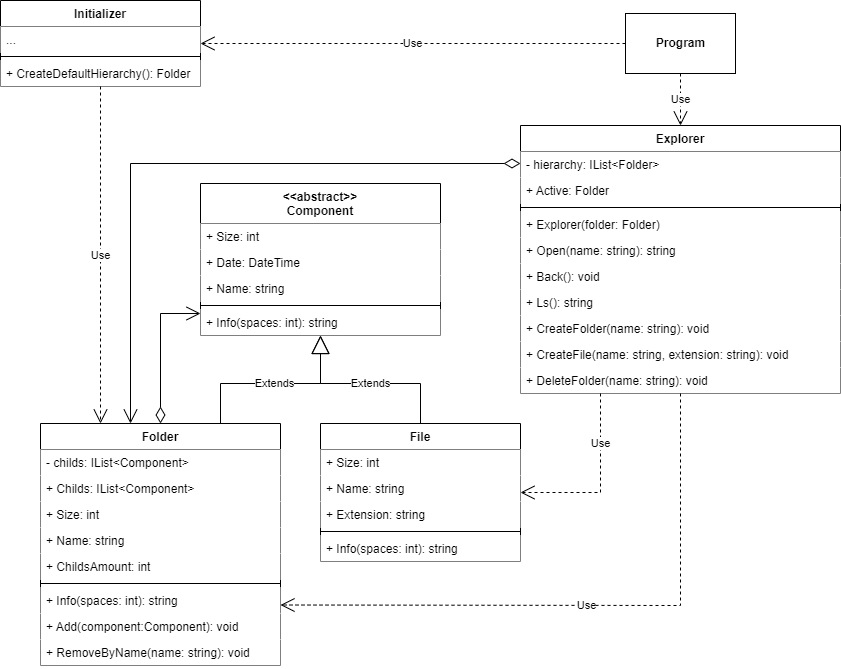

The diagram above was exported from draw.io. Its source (the exported page's mxGraphModel, read from the mxfile embedded in the PNG):
<mxGraphModel dx="1422" dy="794" grid="1" gridSize="10" guides="1" tooltips="1" connect="1" arrows="1" fold="1" page="1" pageScale="1" pageWidth="850" pageHeight="1100" math="0" shadow="0">
  <root>
    <mxCell id="0" />
    <mxCell id="1" parent="0" />
    <mxCell id="ZKENE6HxFUiwLcUAUz-h-5" value="&lt;&lt;abstract&gt;&gt;&#10;Component" style="swimlane;fontStyle=1;align=center;verticalAlign=top;childLayout=stackLayout;horizontal=1;startSize=40;horizontalStack=0;resizeParent=1;resizeParentMax=0;resizeLast=0;collapsible=1;marginBottom=0;fillColor=default;" parent="1" vertex="1">
      <mxGeometry x="360" y="240" width="240" height="152" as="geometry" />
    </mxCell>
    <mxCell id="ZKENE6HxFUiwLcUAUz-h-6" value="+ Size: int" style="text;strokeColor=none;fillColor=default;align=left;verticalAlign=top;spacingLeft=4;spacingRight=4;overflow=hidden;rotatable=0;points=[[0,0.5],[1,0.5]];portConstraint=eastwest;" parent="ZKENE6HxFUiwLcUAUz-h-5" vertex="1">
      <mxGeometry y="40" width="240" height="26" as="geometry" />
    </mxCell>
    <mxCell id="ZKENE6HxFUiwLcUAUz-h-25" value="+ Date: DateTime" style="text;strokeColor=none;fillColor=default;align=left;verticalAlign=top;spacingLeft=4;spacingRight=4;overflow=hidden;rotatable=0;points=[[0,0.5],[1,0.5]];portConstraint=eastwest;" parent="ZKENE6HxFUiwLcUAUz-h-5" vertex="1">
      <mxGeometry y="66" width="240" height="26" as="geometry" />
    </mxCell>
    <mxCell id="ZKENE6HxFUiwLcUAUz-h-26" value="+ Name: string" style="text;strokeColor=none;fillColor=default;align=left;verticalAlign=top;spacingLeft=4;spacingRight=4;overflow=hidden;rotatable=0;points=[[0,0.5],[1,0.5]];portConstraint=eastwest;" parent="ZKENE6HxFUiwLcUAUz-h-5" vertex="1">
      <mxGeometry y="92" width="240" height="26" as="geometry" />
    </mxCell>
    <mxCell id="ZKENE6HxFUiwLcUAUz-h-7" value="" style="line;strokeWidth=1;fillColor=default;align=left;verticalAlign=middle;spacingTop=-1;spacingLeft=3;spacingRight=3;rotatable=0;labelPosition=right;points=[];portConstraint=eastwest;" parent="ZKENE6HxFUiwLcUAUz-h-5" vertex="1">
      <mxGeometry y="118" width="240" height="8" as="geometry" />
    </mxCell>
    <mxCell id="ZKENE6HxFUiwLcUAUz-h-8" value="+ Info(spaces: int): string" style="text;strokeColor=none;fillColor=default;align=left;verticalAlign=top;spacingLeft=4;spacingRight=4;overflow=hidden;rotatable=0;points=[[0,0.5],[1,0.5]];portConstraint=eastwest;" parent="ZKENE6HxFUiwLcUAUz-h-5" vertex="1">
      <mxGeometry y="126" width="240" height="26" as="geometry" />
    </mxCell>
    <mxCell id="ZKENE6HxFUiwLcUAUz-h-17" value="Folder" style="swimlane;fontStyle=1;align=center;verticalAlign=top;childLayout=stackLayout;horizontal=1;startSize=26;horizontalStack=0;resizeParent=1;resizeParentMax=0;resizeLast=0;collapsible=1;marginBottom=0;fillColor=default;" parent="1" vertex="1">
      <mxGeometry x="200" y="480" width="240" height="242" as="geometry" />
    </mxCell>
    <mxCell id="TdrxV2ZTBhB86Y56WtMg-1" value="- childs: IList&lt;Component&gt;" style="text;strokeColor=none;fillColor=default;align=left;verticalAlign=top;spacingLeft=4;spacingRight=4;overflow=hidden;rotatable=0;points=[[0,0.5],[1,0.5]];portConstraint=eastwest;" parent="ZKENE6HxFUiwLcUAUz-h-17" vertex="1">
      <mxGeometry y="26" width="240" height="26" as="geometry" />
    </mxCell>
    <mxCell id="TdrxV2ZTBhB86Y56WtMg-55" value="+ Childs: IList&lt;Component&gt;" style="text;strokeColor=none;fillColor=default;align=left;verticalAlign=top;spacingLeft=4;spacingRight=4;overflow=hidden;rotatable=0;points=[[0,0.5],[1,0.5]];portConstraint=eastwest;" parent="ZKENE6HxFUiwLcUAUz-h-17" vertex="1">
      <mxGeometry y="52" width="240" height="26" as="geometry" />
    </mxCell>
    <mxCell id="ZKENE6HxFUiwLcUAUz-h-32" value="+ Size: int" style="text;strokeColor=none;fillColor=default;align=left;verticalAlign=top;spacingLeft=4;spacingRight=4;overflow=hidden;rotatable=0;points=[[0,0.5],[1,0.5]];portConstraint=eastwest;" parent="ZKENE6HxFUiwLcUAUz-h-17" vertex="1">
      <mxGeometry y="78" width="240" height="26" as="geometry" />
    </mxCell>
    <mxCell id="ZKENE6HxFUiwLcUAUz-h-41" value="+ Name: string" style="text;strokeColor=none;fillColor=default;align=left;verticalAlign=top;spacingLeft=4;spacingRight=4;overflow=hidden;rotatable=0;points=[[0,0.5],[1,0.5]];portConstraint=eastwest;" parent="ZKENE6HxFUiwLcUAUz-h-17" vertex="1">
      <mxGeometry y="104" width="240" height="26" as="geometry" />
    </mxCell>
    <mxCell id="TdrxV2ZTBhB86Y56WtMg-33" value="+ ChildsAmount: int" style="text;strokeColor=none;fillColor=default;align=left;verticalAlign=top;spacingLeft=4;spacingRight=4;overflow=hidden;rotatable=0;points=[[0,0.5],[1,0.5]];portConstraint=eastwest;" parent="ZKENE6HxFUiwLcUAUz-h-17" vertex="1">
      <mxGeometry y="130" width="240" height="26" as="geometry" />
    </mxCell>
    <mxCell id="ZKENE6HxFUiwLcUAUz-h-19" value="" style="line;strokeWidth=1;fillColor=none;align=left;verticalAlign=middle;spacingTop=-1;spacingLeft=3;spacingRight=3;rotatable=0;labelPosition=right;points=[];portConstraint=eastwest;" parent="ZKENE6HxFUiwLcUAUz-h-17" vertex="1">
      <mxGeometry y="156" width="240" height="8" as="geometry" />
    </mxCell>
    <mxCell id="ZKENE6HxFUiwLcUAUz-h-28" value="+ Info(spaces: int): string" style="text;strokeColor=none;fillColor=default;align=left;verticalAlign=top;spacingLeft=4;spacingRight=4;overflow=hidden;rotatable=0;points=[[0,0.5],[1,0.5]];portConstraint=eastwest;" parent="ZKENE6HxFUiwLcUAUz-h-17" vertex="1">
      <mxGeometry y="164" width="240" height="26" as="geometry" />
    </mxCell>
    <mxCell id="ZKENE6HxFUiwLcUAUz-h-39" value="+ Add(component:Component): void" style="text;strokeColor=none;fillColor=default;align=left;verticalAlign=top;spacingLeft=4;spacingRight=4;overflow=hidden;rotatable=0;points=[[0,0.5],[1,0.5]];portConstraint=eastwest;" parent="ZKENE6HxFUiwLcUAUz-h-17" vertex="1">
      <mxGeometry y="190" width="240" height="26" as="geometry" />
    </mxCell>
    <mxCell id="ZKENE6HxFUiwLcUAUz-h-45" value="+ RemoveByName(name: string): void" style="text;strokeColor=none;fillColor=default;align=left;verticalAlign=top;spacingLeft=4;spacingRight=4;overflow=hidden;rotatable=0;points=[[0,0.5],[1,0.5]];portConstraint=eastwest;" parent="ZKENE6HxFUiwLcUAUz-h-17" vertex="1">
      <mxGeometry y="216" width="240" height="26" as="geometry" />
    </mxCell>
    <mxCell id="ZKENE6HxFUiwLcUAUz-h-21" value="File" style="swimlane;fontStyle=1;align=center;verticalAlign=top;childLayout=stackLayout;horizontal=1;startSize=26;horizontalStack=0;resizeParent=1;resizeParentMax=0;resizeLast=0;collapsible=1;marginBottom=0;fillColor=default;" parent="1" vertex="1">
      <mxGeometry x="480" y="480" width="200" height="138" as="geometry" />
    </mxCell>
    <mxCell id="ZKENE6HxFUiwLcUAUz-h-33" value="+ Size: int" style="text;strokeColor=none;fillColor=default;align=left;verticalAlign=top;spacingLeft=4;spacingRight=4;overflow=hidden;rotatable=0;points=[[0,0.5],[1,0.5]];portConstraint=eastwest;" parent="ZKENE6HxFUiwLcUAUz-h-21" vertex="1">
      <mxGeometry y="26" width="200" height="26" as="geometry" />
    </mxCell>
    <mxCell id="ZKENE6HxFUiwLcUAUz-h-42" value="+ Name: string" style="text;strokeColor=none;fillColor=default;align=left;verticalAlign=top;spacingLeft=4;spacingRight=4;overflow=hidden;rotatable=0;points=[[0,0.5],[1,0.5]];portConstraint=eastwest;" parent="ZKENE6HxFUiwLcUAUz-h-21" vertex="1">
      <mxGeometry y="52" width="200" height="26" as="geometry" />
    </mxCell>
    <mxCell id="ZKENE6HxFUiwLcUAUz-h-22" value="+ Extension: string" style="text;strokeColor=none;fillColor=default;align=left;verticalAlign=top;spacingLeft=4;spacingRight=4;overflow=hidden;rotatable=0;points=[[0,0.5],[1,0.5]];portConstraint=eastwest;" parent="ZKENE6HxFUiwLcUAUz-h-21" vertex="1">
      <mxGeometry y="78" width="200" height="26" as="geometry" />
    </mxCell>
    <mxCell id="ZKENE6HxFUiwLcUAUz-h-23" value="" style="line;strokeWidth=1;fillColor=none;align=left;verticalAlign=middle;spacingTop=-1;spacingLeft=3;spacingRight=3;rotatable=0;labelPosition=right;points=[];portConstraint=eastwest;" parent="ZKENE6HxFUiwLcUAUz-h-21" vertex="1">
      <mxGeometry y="104" width="200" height="8" as="geometry" />
    </mxCell>
    <mxCell id="ZKENE6HxFUiwLcUAUz-h-30" value="+ Info(spaces: int): string" style="text;strokeColor=none;fillColor=default;align=left;verticalAlign=top;spacingLeft=4;spacingRight=4;overflow=hidden;rotatable=0;points=[[0,0.5],[1,0.5]];portConstraint=eastwest;" parent="ZKENE6HxFUiwLcUAUz-h-21" vertex="1">
      <mxGeometry y="112" width="200" height="26" as="geometry" />
    </mxCell>
    <mxCell id="ZKENE6HxFUiwLcUAUz-h-34" value="" style="endArrow=open;html=1;endSize=12;startArrow=diamondThin;startSize=14;startFill=0;edgeStyle=orthogonalEdgeStyle;align=left;verticalAlign=bottom;rounded=0;" parent="1" source="ZKENE6HxFUiwLcUAUz-h-17" target="ZKENE6HxFUiwLcUAUz-h-5" edge="1">
      <mxGeometry x="-0.614" y="106" relative="1" as="geometry">
        <mxPoint x="220" y="400" as="sourcePoint" />
        <mxPoint x="380" y="400" as="targetPoint" />
        <Array as="points">
          <mxPoint x="320" y="370" />
        </Array>
        <mxPoint x="-100" y="70" as="offset" />
      </mxGeometry>
    </mxCell>
    <mxCell id="ZKENE6HxFUiwLcUAUz-h-43" value="&lt;b&gt;Program&lt;/b&gt;" style="html=1;fillColor=default;" parent="1" vertex="1">
      <mxGeometry x="785" y="70" width="110" height="60" as="geometry" />
    </mxCell>
    <mxCell id="TdrxV2ZTBhB86Y56WtMg-8" value="Explorer" style="swimlane;fontStyle=1;align=center;verticalAlign=top;childLayout=stackLayout;horizontal=1;startSize=26;horizontalStack=0;resizeParent=1;resizeParentMax=0;resizeLast=0;collapsible=1;marginBottom=0;fillColor=default;" parent="1" vertex="1">
      <mxGeometry x="680" y="182" width="320" height="268" as="geometry" />
    </mxCell>
    <mxCell id="TdrxV2ZTBhB86Y56WtMg-9" value="- hierarchy: IList&lt;Folder&gt;" style="text;strokeColor=none;fillColor=default;align=left;verticalAlign=top;spacingLeft=4;spacingRight=4;overflow=hidden;rotatable=0;points=[[0,0.5],[1,0.5]];portConstraint=eastwest;" parent="TdrxV2ZTBhB86Y56WtMg-8" vertex="1">
      <mxGeometry y="26" width="320" height="26" as="geometry" />
    </mxCell>
    <mxCell id="TdrxV2ZTBhB86Y56WtMg-26" value="+ Active: Folder" style="text;strokeColor=none;fillColor=default;align=left;verticalAlign=top;spacingLeft=4;spacingRight=4;overflow=hidden;rotatable=0;points=[[0,0.5],[1,0.5]];portConstraint=eastwest;" parent="TdrxV2ZTBhB86Y56WtMg-8" vertex="1">
      <mxGeometry y="52" width="320" height="26" as="geometry" />
    </mxCell>
    <mxCell id="TdrxV2ZTBhB86Y56WtMg-12" value="" style="line;strokeWidth=1;fillColor=none;align=left;verticalAlign=middle;spacingTop=-1;spacingLeft=3;spacingRight=3;rotatable=0;labelPosition=right;points=[];portConstraint=eastwest;" parent="TdrxV2ZTBhB86Y56WtMg-8" vertex="1">
      <mxGeometry y="78" width="320" height="8" as="geometry" />
    </mxCell>
    <mxCell id="TdrxV2ZTBhB86Y56WtMg-49" value="+ Explorer(folder: Folder)" style="text;strokeColor=none;fillColor=default;align=left;verticalAlign=top;spacingLeft=4;spacingRight=4;overflow=hidden;rotatable=0;points=[[0,0.5],[1,0.5]];portConstraint=eastwest;" parent="TdrxV2ZTBhB86Y56WtMg-8" vertex="1">
      <mxGeometry y="86" width="320" height="26" as="geometry" />
    </mxCell>
    <mxCell id="TdrxV2ZTBhB86Y56WtMg-13" value="+ Open(name: string): string" style="text;strokeColor=none;fillColor=default;align=left;verticalAlign=top;spacingLeft=4;spacingRight=4;overflow=hidden;rotatable=0;points=[[0,0.5],[1,0.5]];portConstraint=eastwest;" parent="TdrxV2ZTBhB86Y56WtMg-8" vertex="1">
      <mxGeometry y="112" width="320" height="26" as="geometry" />
    </mxCell>
    <mxCell id="TdrxV2ZTBhB86Y56WtMg-19" value="+ Back(): void" style="text;strokeColor=none;fillColor=default;align=left;verticalAlign=top;spacingLeft=4;spacingRight=4;overflow=hidden;rotatable=0;points=[[0,0.5],[1,0.5]];portConstraint=eastwest;" parent="TdrxV2ZTBhB86Y56WtMg-8" vertex="1">
      <mxGeometry y="138" width="320" height="26" as="geometry" />
    </mxCell>
    <mxCell id="TdrxV2ZTBhB86Y56WtMg-20" value="+ Ls(): string" style="text;strokeColor=none;fillColor=default;align=left;verticalAlign=top;spacingLeft=4;spacingRight=4;overflow=hidden;rotatable=0;points=[[0,0.5],[1,0.5]];portConstraint=eastwest;" parent="TdrxV2ZTBhB86Y56WtMg-8" vertex="1">
      <mxGeometry y="164" width="320" height="26" as="geometry" />
    </mxCell>
    <mxCell id="TdrxV2ZTBhB86Y56WtMg-24" value="+ CreateFolder(name: string): void" style="text;strokeColor=none;fillColor=default;align=left;verticalAlign=top;spacingLeft=4;spacingRight=4;overflow=hidden;rotatable=0;points=[[0,0.5],[1,0.5]];portConstraint=eastwest;" parent="TdrxV2ZTBhB86Y56WtMg-8" vertex="1">
      <mxGeometry y="190" width="320" height="26" as="geometry" />
    </mxCell>
    <mxCell id="TdrxV2ZTBhB86Y56WtMg-25" value="+ CreateFile(name: string, extension: string): void" style="text;strokeColor=none;fillColor=default;align=left;verticalAlign=top;spacingLeft=4;spacingRight=4;overflow=hidden;rotatable=0;points=[[0,0.5],[1,0.5]];portConstraint=eastwest;" parent="TdrxV2ZTBhB86Y56WtMg-8" vertex="1">
      <mxGeometry y="216" width="320" height="26" as="geometry" />
    </mxCell>
    <mxCell id="TdrxV2ZTBhB86Y56WtMg-30" value="+ DeleteFolder(name: string): void" style="text;strokeColor=none;fillColor=default;align=left;verticalAlign=top;spacingLeft=4;spacingRight=4;overflow=hidden;rotatable=0;points=[[0,0.5],[1,0.5]];portConstraint=eastwest;" parent="TdrxV2ZTBhB86Y56WtMg-8" vertex="1">
      <mxGeometry y="242" width="320" height="26" as="geometry" />
    </mxCell>
    <mxCell id="TdrxV2ZTBhB86Y56WtMg-21" value="" style="endArrow=open;html=1;endSize=12;startArrow=diamondThin;startSize=14;startFill=0;edgeStyle=orthogonalEdgeStyle;align=left;verticalAlign=bottom;rounded=0;" parent="1" source="TdrxV2ZTBhB86Y56WtMg-8" target="ZKENE6HxFUiwLcUAUz-h-17" edge="1">
      <mxGeometry x="-0.614" y="106" relative="1" as="geometry">
        <mxPoint x="330" y="490" as="sourcePoint" />
        <mxPoint x="410" y="330" as="targetPoint" />
        <Array as="points">
          <mxPoint x="290" y="220" />
        </Array>
        <mxPoint x="-100" y="70" as="offset" />
      </mxGeometry>
    </mxCell>
    <mxCell id="TdrxV2ZTBhB86Y56WtMg-34" value="Initializer" style="swimlane;fontStyle=1;align=center;verticalAlign=top;childLayout=stackLayout;horizontal=1;startSize=26;horizontalStack=0;resizeParent=1;resizeParentMax=0;resizeLast=0;collapsible=1;marginBottom=0;fillColor=default;" parent="1" vertex="1">
      <mxGeometry x="160" y="57" width="200" height="86" as="geometry" />
    </mxCell>
    <mxCell id="TdrxV2ZTBhB86Y56WtMg-35" value="..." style="text;strokeColor=none;fillColor=default;align=left;verticalAlign=top;spacingLeft=4;spacingRight=4;overflow=hidden;rotatable=0;points=[[0,0.5],[1,0.5]];portConstraint=eastwest;" parent="TdrxV2ZTBhB86Y56WtMg-34" vertex="1">
      <mxGeometry y="26" width="200" height="26" as="geometry" />
    </mxCell>
    <mxCell id="TdrxV2ZTBhB86Y56WtMg-37" value="" style="line;strokeWidth=1;fillColor=none;align=left;verticalAlign=middle;spacingTop=-1;spacingLeft=3;spacingRight=3;rotatable=0;labelPosition=right;points=[];portConstraint=eastwest;" parent="TdrxV2ZTBhB86Y56WtMg-34" vertex="1">
      <mxGeometry y="52" width="200" height="8" as="geometry" />
    </mxCell>
    <mxCell id="TdrxV2ZTBhB86Y56WtMg-41" value="+ CreateDefaultHierarchy(): Folder" style="text;strokeColor=none;fillColor=default;align=left;verticalAlign=top;spacingLeft=4;spacingRight=4;overflow=hidden;rotatable=0;points=[[0,0.5],[1,0.5]];portConstraint=eastwest;" parent="TdrxV2ZTBhB86Y56WtMg-34" vertex="1">
      <mxGeometry y="60" width="200" height="26" as="geometry" />
    </mxCell>
    <mxCell id="TdrxV2ZTBhB86Y56WtMg-50" value="Use" style="endArrow=open;endSize=12;dashed=1;html=1;rounded=0;entryX=0.25;entryY=0;entryDx=0;entryDy=0;" parent="1" source="TdrxV2ZTBhB86Y56WtMg-34" target="ZKENE6HxFUiwLcUAUz-h-17" edge="1">
      <mxGeometry width="160" relative="1" as="geometry">
        <mxPoint x="850" y="473" as="sourcePoint" />
        <mxPoint x="850" y="530" as="targetPoint" />
      </mxGeometry>
    </mxCell>
    <mxCell id="a41RswWJDeiygIgcSC-T-2" value="Extends" style="endArrow=block;endSize=16;endFill=0;html=1;rounded=0;exitX=0.75;exitY=0;exitDx=0;exitDy=0;" edge="1" parent="1" source="ZKENE6HxFUiwLcUAUz-h-17" target="ZKENE6HxFUiwLcUAUz-h-5">
      <mxGeometry width="160" relative="1" as="geometry">
        <mxPoint x="640" y="410" as="sourcePoint" />
        <mxPoint x="800" y="410" as="targetPoint" />
        <Array as="points">
          <mxPoint x="380" y="440" />
          <mxPoint x="480" y="440" />
        </Array>
      </mxGeometry>
    </mxCell>
    <mxCell id="a41RswWJDeiygIgcSC-T-3" value="Extends" style="endArrow=block;endSize=16;endFill=0;html=1;rounded=0;" edge="1" parent="1" source="ZKENE6HxFUiwLcUAUz-h-21" target="ZKENE6HxFUiwLcUAUz-h-5">
      <mxGeometry x="-0.0426" width="160" relative="1" as="geometry">
        <mxPoint x="390" y="490" as="sourcePoint" />
        <mxPoint x="490" y="402" as="targetPoint" />
        <Array as="points">
          <mxPoint x="580" y="440" />
          <mxPoint x="480" y="440" />
        </Array>
        <mxPoint as="offset" />
      </mxGeometry>
    </mxCell>
    <mxCell id="a41RswWJDeiygIgcSC-T-4" value="Use" style="endArrow=open;endSize=12;dashed=1;html=1;rounded=0;entryX=1;entryY=0.75;entryDx=0;entryDy=0;exitX=0.5;exitY=1;exitDx=0;exitDy=0;" edge="1" parent="1" source="TdrxV2ZTBhB86Y56WtMg-8" target="ZKENE6HxFUiwLcUAUz-h-17">
      <mxGeometry width="160" relative="1" as="geometry">
        <mxPoint x="270" y="153" as="sourcePoint" />
        <mxPoint x="270" y="490" as="targetPoint" />
        <Array as="points">
          <mxPoint x="840" y="662" />
        </Array>
      </mxGeometry>
    </mxCell>
    <mxCell id="a41RswWJDeiygIgcSC-T-8" value="Use" style="endArrow=open;endSize=12;dashed=1;html=1;rounded=0;exitX=0.25;exitY=1;exitDx=0;exitDy=0;" edge="1" parent="1" source="TdrxV2ZTBhB86Y56WtMg-8" target="ZKENE6HxFUiwLcUAUz-h-21">
      <mxGeometry x="-0.4413" width="160" relative="1" as="geometry">
        <mxPoint x="930" y="460" as="sourcePoint" />
        <mxPoint x="450" y="719" as="targetPoint" />
        <Array as="points">
          <mxPoint x="760" y="549" />
        </Array>
        <mxPoint as="offset" />
      </mxGeometry>
    </mxCell>
    <mxCell id="a41RswWJDeiygIgcSC-T-9" value="Use" style="endArrow=open;endSize=12;dashed=1;html=1;rounded=0;" edge="1" parent="1" source="ZKENE6HxFUiwLcUAUz-h-43" target="TdrxV2ZTBhB86Y56WtMg-34">
      <mxGeometry width="160" relative="1" as="geometry">
        <mxPoint x="850" y="460" as="sourcePoint" />
        <mxPoint x="450" y="671.5" as="targetPoint" />
        <Array as="points" />
      </mxGeometry>
    </mxCell>
    <mxCell id="a41RswWJDeiygIgcSC-T-10" value="Use" style="endArrow=open;endSize=12;dashed=1;html=1;rounded=0;" edge="1" parent="1" source="ZKENE6HxFUiwLcUAUz-h-43" target="TdrxV2ZTBhB86Y56WtMg-8">
      <mxGeometry width="160" relative="1" as="geometry">
        <mxPoint x="795" y="110" as="sourcePoint" />
        <mxPoint x="370" y="110" as="targetPoint" />
        <Array as="points" />
      </mxGeometry>
    </mxCell>
  </root>
</mxGraphModel>